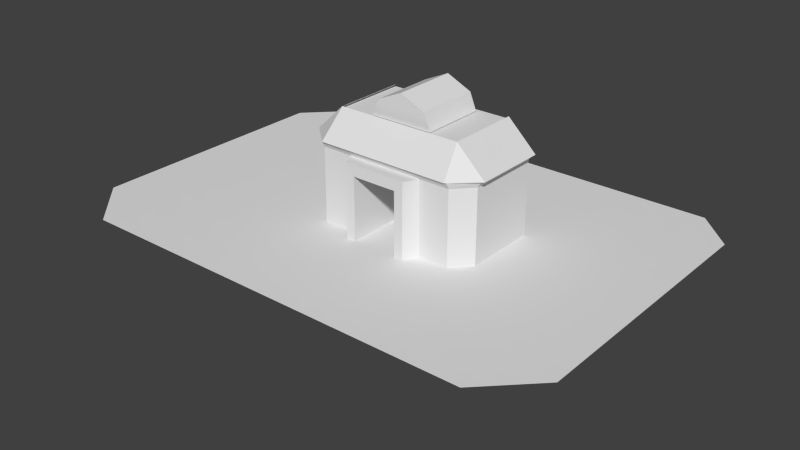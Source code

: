 # Source: PokeCenter1.blend  (saved by Blender 2.71.0; exported with 4.5.12 LTS)
import bpy
from mathutils import Matrix  # noqa: F401  (used for matrix-valued properties, if any)

bpy.ops.wm.read_factory_settings(use_empty=True)
scene = bpy.context.scene
scene.name = 'Scene'

# ---- collections
col_collection_1 = bpy.data.collections.new('Collection 1'); scene.collection.children.link(col_collection_1)

# ---- materials (node trees are filled in below, after node groups)
mat_h_kage_002 = bpy.data.materials.new('h_kage.002')
mat_h_kage_002.alpha_threshold = 0.0
mat_h_kage_002.use_transparent_shadow = False
mat_h_kage_002.diffuse_color = (0.7843, 0.7843, 0.7843, 1.0)
mat_h_kage_002.roughness = 0.5
mat_h_kage_002.line_color = (0.0, 0.0, 0.0, 0.2903)
mat_light_a = bpy.data.materials.new('light_a')
mat_light_a.alpha_threshold = 0.0
mat_light_a.use_transparent_shadow = False
mat_light_a.diffuse_color = (0.7843, 0.7843, 0.7843, 1.0)
mat_light_a.roughness = 0.5
mat_light_a.line_color = (0.0, 0.0, 0.0, 1.0)
mat_pc_2 = bpy.data.materials.new('pc_2')
mat_pc_2.alpha_threshold = 0.0
mat_pc_2.use_transparent_shadow = False
mat_pc_2.diffuse_color = (0.7843, 0.7843, 0.7843, 1.0)
mat_pc_2.roughness = 0.5
mat_pc_2.line_color = (0.0, 0.0, 0.0, 1.0)
mat_pc_1 = bpy.data.materials.new('pc_1')
mat_pc_1.alpha_threshold = 0.0
mat_pc_1.use_transparent_shadow = False
mat_pc_1.diffuse_color = (0.7843, 0.7843, 0.7843, 1.0)
mat_pc_1.roughness = 0.5
mat_pc_1.line_color = (0.0, 0.0, 0.0, 1.0)

# ---- material node trees

# ---- world
world_world = bpy.data.worlds.new('World'); scene.world = world_world
world_world.color = (0.05088, 0.05088, 0.05088)
world_world.use_sun_shadow = False
world_world.sun_shadow_jitter_overblur = 0.0
world_world.cycles.sampling_method = 'MANUAL'
world_world.cycles.sample_map_resolution = 256

# ---- meshes
me_polygon3_001 = bpy.data.meshes.new('polygon3.001')
me_polygon3_001.from_pydata([(-5.125, 0.125, -2.677), (-5.125, 0.125, 2.573), (-4.14, 0.125, -3.677), (-4.125, 0.125, 2.573), (4.455, 0.125, -3.677), (4.455, 0.125, 2.573), (5.205, 0.125, -2.927), (5.205, 0.125, 2.573), (-4.125, 0.125, 2.573), (-4.125, 0.125, 3.573), (4.455, 0.125, 2.573), (3.455, 0.125, 3.573), (5.205, 0.125, 2.573), (4.205, 0.125, 3.573), (-4.125, 0.125, 3.573), (-4.125, 0.125, 2.573), (-5.125, 0.125, 2.573)], [], [(0, 1, 2), (1, 3, 2), (2, 3, 4), (3, 5, 4), (4, 5, 6), (5, 7, 6), (8, 9, 10), (9, 11, 10), (10, 11, 12), (11, 13, 12), (14, 15, 16)])
_uv = me_polygon3_001.uv_layers.new(name='UVMap')
_uv.uv.foreach_set('vector', [0.0, 1.0, 0.0, 0.5, 0.04688, 1.0, 0.0, 0.5, 0.05078, 0.5, 0.04688, 1.0, 0.04688, 1.0, 0.05078, 0.5, 0.5, 1.0, 0.05078, 0.5, 0.5, 0.5, 0.5, 1.0, 0.5, 1.0, 0.5, 0.5, 1.0, 1.0, 0.5, 0.5, 1.0, 0.5, 1.0, 1.0, 0.05078, 0.5, 0.0, 0.0, 0.5, 0.5, 0.0, 0.0, 0.5, 0.0, 0.5, 0.5, 0.5, 0.5, 0.5, 0.0, 1.0, 0.5, 0.5, 0.0, 1.0, 0.0, 1.0, 0.5, 0.0, 0.0, 0.05078, 0.5, 0.0, 0.5])
me_polygon3_001.materials.append(mat_h_kage_002)
me_polygon3_001.use_remesh_preserve_volume = False
me_polygon3_001.use_remesh_preserve_attributes = False
me_polygon3_001.use_mirror_vertex_groups = False
me_polygon3_001.update()
me_polygon2_002 = bpy.data.meshes.new('polygon2.002')
me_polygon2_002.from_pydata([(0.8729, 2.315, 0.5535), (0.8729, 1.749, 1.012), (1.882, 1.749, 1.012), (1.79, 2.315, 0.5535), (0.1393, 2.315, 0.5535), (0.1393, 1.749, 1.012), (0.8729, 1.749, 1.012), (0.8729, 2.315, 0.5535), (1.79, 2.315, 0.5535), (2.386, 1.749, 0.5535), (2.386, 1.749, -0.9437), (1.79, 2.315, -0.9436), (-1.374, 1.749, 0.5535), (-0.7777, 2.315, 0.5535), (-0.7777, 2.315, -0.9436), (-1.374, 1.749, -0.9437), (-0.8694, 1.749, 1.012), (0.1393, 1.749, 1.012), (0.1393, 2.315, 0.5535), (-0.7777, 2.315, 0.5535), (1.882, 1.749, 1.012), (2.386, 1.749, 0.5535), (1.79, 2.315, 0.5535), (-1.374, 1.749, 0.5535), (-0.8694, 1.749, 1.012), (-0.7777, 2.315, 0.5535), (0.04757, 1.618, 0.9195), (0.04757, 1.618, 1.195), (0.9646, 1.618, 0.9195), (0.9646, 1.618, 1.195), (1.285, 1.618, 0.9195), (1.148, 1.618, 1.196), (1.914, 1.734, 0.9773), (1.798, 2.269, 0.5535), (0.8729, 1.734, 0.9773), (0.8729, 2.269, 0.5535), (0.1393, 1.734, 0.9773), (0.1393, 2.269, 0.5535), (0.001448, 2.613, -0.852), (0.002612, 2.613, 0.4618), (0.5061, 2.843, -0.852), (0.5061, 2.843, 0.4618), (1.011, 2.613, -0.852), (1.011, 2.613, 0.4618), (0.8729, 2.269, -0.9449), (0.1376, 2.269, -0.9425), (0.1393, 2.269, 0.5535), (0.8729, 2.269, 0.5535), (0.1376, 2.269, -0.9425), (-0.7862, 2.269, -0.9425), (-0.7862, 2.269, 0.5535), (0.1393, 2.269, 0.5535), (0.8729, 2.269, -0.9449), (0.8729, 1.734, -1.342), (0.1398, 1.734, -1.339), (0.1376, 2.269, -0.9425), (0.8729, 1.734, -1.342), (0.8729, 1.618, -1.284), (0.1387, 1.618, -1.281), (0.1398, 1.734, -1.339), (0.1376, 2.269, -0.9425), (0.1398, 1.734, -1.339), (-0.9019, 1.734, -1.339), (-0.7862, 2.269, -0.9425), (0.1398, 1.734, -1.339), (0.1387, 1.618, -1.281), (-0.9019, 1.618, -1.281), (-0.9019, 1.734, -1.339), (0.8729, 1.618, 0.9195), (1.914, 1.618, 0.9195), (1.914, 1.734, 0.9773), (0.8729, 1.734, 0.9773), (0.1393, 1.618, 0.9195), (0.8729, 1.618, 0.9195), (0.8729, 1.734, 0.9773), (0.1393, 1.734, 0.9773), (-0.2734, 1.618, 0.9195), (-0.2734, 1.398, 0.9195), (-0.1358, 1.398, 1.196), (-0.1358, 1.618, 1.196), (-0.9019, 1.734, 0.9773), (0.1393, 1.734, 0.9773), (0.1393, 2.269, 0.5535), (-0.7862, 2.269, 0.5535), (-1.307, 1.734, -0.9437), (-1.307, 1.734, 0.5535), (-0.7862, 2.269, 0.5535), (-0.7862, 2.269, -0.9425), (1.914, 1.734, -1.339), (0.8729, 1.734, -1.342), (0.8729, 2.269, -0.9449), (1.798, 2.27, -0.9425), (2.25, 1.618, -0.9437), (1.914, 1.618, -1.281), (1.914, 1.734, -1.339), (2.323, 1.734, -0.9437), (2.246, 1.618, 0.5535), (2.25, 1.618, -0.9437), (2.323, 1.734, -0.9437), (2.319, 1.734, 0.5535), (1.914, 1.618, 0.9195), (2.246, 1.618, 0.5535), (2.319, 1.734, 0.5535), (1.914, 1.734, 0.9773), (-1.236, 1.618, 0.5535), (-0.9019, 1.618, 0.9195), (-0.9019, 1.734, 0.9773), (-1.307, 1.734, 0.5535), (-1.236, 1.618, -0.9437), (-1.236, 1.618, 0.5535), (-1.307, 1.734, 0.5535), (-1.307, 1.734, -0.9437), (-0.9019, 1.618, -1.281), (-1.236, 1.618, -0.9437), (-1.307, 1.734, -0.9437), (-0.9019, 1.734, -1.339), (1.914, 1.618, -1.281), (0.8729, 1.618, -1.284), (0.8729, 1.734, -1.342), (1.914, 1.734, -1.339), (-0.9019, 1.618, 0.9195), (0.1393, 1.618, 0.9195), (0.1393, 1.734, 0.9773), (-0.9019, 1.734, 0.9773), (-0.2734, 1.618, 0.9195), (-0.1358, 1.618, 1.196), (0.04757, 1.618, 1.195), (0.04757, 1.618, 0.9195), (1.148, 1.618, 1.196), (1.148, 1.398, 1.196), (1.285, 1.398, 0.9195), (1.285, 1.618, 0.9195), (-0.1358, 1.618, 1.196), (-0.1358, 1.398, 1.196), (0.04757, 1.398, 1.195), (0.04757, 1.618, 1.195), (0.04757, 1.618, 1.195), (0.04757, 1.398, 1.195), (0.9646, 1.398, 1.195), (0.9646, 1.618, 1.195), (2.319, 1.734, 0.5535), (2.323, 1.734, -0.9437), (1.798, 2.27, -0.9425), (1.798, 2.269, 0.5535), (0.9646, 1.398, 1.195), (1.148, 1.398, 1.196), (1.148, 1.618, 1.196), (0.9646, 1.618, 1.195), (1.148, 2.28, -0.852), (1.011, 2.613, -0.852), (1.011, 2.613, 0.4618), (1.148, 2.28, 0.4618), (0.001448, 2.613, -0.852), (-0.1358, 2.28, -0.852), (-0.1358, 2.28, 0.4618), (0.002612, 2.613, 0.4618), (1.798, 2.269, 0.5535), (1.798, 2.27, -0.9425), (0.8729, 2.269, -0.9449), (0.8729, 2.269, 0.5535), (0.001448, 2.613, -0.852), (0.5061, 2.843, -0.852), (0.5061, 2.28, -0.852), (1.798, 2.269, 0.5535), (1.914, 1.734, 0.9773), (2.319, 1.734, 0.5535), (-0.7862, 2.269, 0.5535), (-1.307, 1.734, 0.5535), (-0.9019, 1.734, 0.9773), (-0.7862, 2.269, -0.9425), (-0.9019, 1.734, -1.339), (-1.307, 1.734, -0.9437), (1.798, 2.27, -0.9425), (2.323, 1.734, -0.9437), (1.914, 1.734, -1.339), (1.148, 2.28, 0.4618), (1.011, 2.613, 0.4618), (0.5061, 2.28, 0.4618), (0.002612, 2.613, 0.4618), (-0.1358, 2.28, 0.4618), (0.5061, 2.28, 0.4618), (0.5061, 2.843, 0.4618), (0.002612, 2.613, 0.4618), (0.5061, 2.28, 0.4618), (1.011, 2.613, 0.4618), (0.5061, 2.843, 0.4618), (0.5061, 2.28, 0.4618), (1.011, 2.613, -0.852), (1.148, 2.28, -0.852), (0.5061, 2.28, -0.852), (-0.1358, 2.28, -0.852), (0.001448, 2.613, -0.852), (0.5061, 2.28, -0.852), (0.5061, 2.843, -0.852), (1.011, 2.613, -0.852), (0.5061, 2.28, -0.852), (1.285, 1.398, 0.9195), (1.148, 1.398, 1.196), (1.285, 0.4355, 0.9195), (1.148, 0.4355, 1.196), (1.285, 0.02286, 0.9195), (1.148, 0.02286, 1.196), (0.04757, 1.398, 1.195), (-0.1358, 1.398, 1.196), (0.04757, 0.4355, 1.195), (-0.1358, 0.4355, 1.196), (0.04757, 0.02286, 1.195), (-0.1358, 0.02286, 1.196), (1.914, 1.398, 0.9195), (1.285, 1.398, 0.9195), (1.914, 0.4355, 0.9195), (1.285, 0.4355, 0.9195), (1.914, 0.02286, 0.9195), (1.285, 0.02286, 0.9195), (-0.1358, 1.398, 1.196), (-0.2734, 1.398, 0.9195), (-0.1358, 0.4355, 1.196), (-0.2734, 0.4355, 0.9195), (-0.1358, 0.02286, 1.196), (-0.2734, 0.02286, 0.9195), (1.148, 1.398, 1.196), (0.9646, 1.398, 1.195), (1.148, 0.4355, 1.196), (0.9646, 0.4355, 1.195), (1.148, 0.02286, 1.196), (0.9646, 0.02286, 1.195), (1.914, 1.398, -1.281), (2.25, 1.4, -0.9437), (1.914, 0.4355, -1.281), (2.25, 0.4355, -0.9437), (1.914, 0.02286, -1.281), (2.25, 0.02286, -0.9437), (2.25, 1.4, -0.9437), (2.246, 1.397, 0.5535), (2.25, 0.4355, -0.9437), (2.246, 0.4355, 0.5535), (2.25, 0.02286, -0.9437), (2.246, 0.02286, 0.5535), (2.246, 1.397, 0.5535), (1.914, 1.398, 0.9195), (2.246, 0.4355, 0.5535), (1.914, 0.4355, 0.9195), (2.246, 0.02286, 0.5535), (1.914, 0.02286, 0.9195), (-0.2734, 1.398, 0.9195), (-0.9019, 1.398, 0.9195), (-0.2734, 0.4355, 0.9195), (-0.9019, 0.4355, 0.9195), (-0.2734, 0.02286, 0.9195), (-0.9019, 0.02286, 0.9195), (-0.9019, 1.398, 0.9195), (-1.236, 1.397, 0.5535), (-0.9019, 0.4355, 0.9195), (-1.236, 0.4355, 0.5535), (-0.9019, 0.02286, 0.9195), (-1.236, 0.02286, 0.5535), (-1.236, 1.397, 0.5535), (-1.236, 1.4, -0.9437), (-1.236, 0.4355, 0.5535), (-1.236, 0.4355, -0.9437), (-1.236, 0.02286, 0.5535), (-1.236, 0.02286, -0.9437), (-1.236, 1.4, -0.9437), (-0.9019, 1.398, -1.281), (-1.236, 0.4355, -0.9437), (-0.9019, 0.4355, -1.281), (-1.236, 0.02286, -0.9437), (-0.9019, 0.02286, -1.281), (1.285, 1.618, 0.9195), (1.285, 1.398, 0.9195), (1.914, 1.398, 0.9195), (1.914, 1.618, 0.9195), (0.04757, 0.02976, 0.04979), (0.04757, 1.398, 0.04979), (0.04757, 1.398, 0.8738), (0.04757, 0.02286, 0.8738), (0.9646, 0.02976, 0.04979), (0.9646, 0.02286, 0.8738), (0.9646, 1.398, 0.8738), (0.9646, 1.398, 0.04979), (0.04757, 0.02286, 0.8738), (0.9646, 0.02286, 0.8738), (0.9646, 0.02976, 0.04979), (0.04757, 0.02976, 0.04979), (0.04757, 0.02286, 0.8738), (0.04757, 1.398, 0.8738), (0.04757, 1.398, 1.195), (0.04757, 0.4355, 1.195), (0.9646, 0.02286, 0.8738), (0.9646, 0.4355, 1.195), (0.9646, 1.398, 1.195), (0.9646, 1.398, 0.8738), (0.04757, 0.02976, 0.04979), (0.9646, 0.02976, 0.04979), (0.9646, 1.398, 0.04979), (0.04757, 1.398, 0.04979), (2.25, 1.4, -0.9437), (1.914, 1.398, -1.281), (1.914, 1.618, -1.281), (2.25, 1.618, -0.9437), (2.246, 1.397, 0.5535), (2.25, 1.4, -0.9437), (2.25, 1.618, -0.9437), (2.246, 1.618, 0.5535), (1.914, 1.398, 0.9195), (2.246, 1.397, 0.5535), (2.246, 1.618, 0.5535), (1.914, 1.618, 0.9195), (-0.9019, 1.398, 0.9195), (-0.2734, 1.398, 0.9195), (-0.2734, 1.618, 0.9195), (-0.9019, 1.618, 0.9195), (-1.236, 1.397, 0.5535), (-0.9019, 1.398, 0.9195), (-0.9019, 1.618, 0.9195), (-1.236, 1.618, 0.5535), (-1.236, 1.4, -0.9437), (-1.236, 1.397, 0.5535), (-1.236, 1.618, 0.5535), (-1.236, 1.618, -0.9437), (-0.9019, 1.398, -1.281), (-1.236, 1.4, -0.9437), (-1.236, 1.618, -0.9437), (-0.9019, 1.618, -1.281), (0.9646, 0.02286, 1.195), (0.9646, 0.4355, 1.195), (0.9646, 0.02286, 0.8738), (0.04757, 0.4355, 1.195), (0.04757, 0.02286, 1.195), (0.04757, 0.02286, 0.8738)], [], [(0, 1, 2), (3, 0, 2), (4, 5, 6), (6, 7, 4), (8, 9, 10), (10, 11, 8), (12, 13, 14), (14, 15, 12), (16, 17, 18), (18, 19, 16), (20, 21, 22), (23, 24, 25), (26, 27, 28), (27, 29, 28), (28, 29, 30), (29, 31, 30), (32, 33, 34), (33, 35, 34), (34, 35, 36), (35, 37, 36), (38, 39, 40), (39, 41, 40), (40, 41, 42), (41, 43, 42), (44, 45, 46), (46, 47, 44), (48, 49, 50), (50, 51, 48), (52, 53, 54), (54, 55, 52), (56, 57, 58), (58, 59, 56), (60, 61, 62), (62, 63, 60), (64, 65, 66), (66, 67, 64), (68, 69, 70), (70, 71, 68), (72, 73, 74), (74, 75, 72), (76, 77, 78), (78, 79, 76), (80, 81, 82), (82, 83, 80), (84, 85, 86), (86, 87, 84), (88, 89, 90), (90, 91, 88), (92, 93, 94), (94, 95, 92), (96, 97, 98), (98, 99, 96), (100, 101, 102), (102, 103, 100), (104, 105, 106), (106, 107, 104), (108, 109, 110), (110, 111, 108), (112, 113, 114), (114, 115, 112), (116, 117, 118), (118, 119, 116), (120, 121, 122), (122, 123, 120), (124, 125, 126), (126, 127, 124), (128, 129, 130), (130, 131, 128), (132, 133, 134), (134, 135, 132), (136, 137, 138), (138, 139, 136), (140, 141, 142), (142, 143, 140), (144, 145, 146), (146, 147, 144), (148, 149, 150), (150, 151, 148), (152, 153, 154), (154, 155, 152), (156, 157, 158), (158, 159, 156), (160, 161, 162), (163, 164, 165), (166, 167, 168), (169, 170, 171), (172, 173, 174), (175, 176, 177), (178, 179, 180), (181, 182, 183), (184, 185, 186), (187, 188, 189), (190, 191, 192), (193, 194, 195), (196, 197, 198), (197, 199, 198), (198, 199, 200), (199, 201, 200), (202, 203, 204), (203, 205, 204), (204, 205, 206), (205, 207, 206), (208, 209, 210), (209, 211, 210), (210, 211, 212), (211, 213, 212), (214, 215, 216), (215, 217, 216), (216, 217, 218), (217, 219, 218), (220, 221, 222), (221, 223, 222), (222, 223, 224), (223, 225, 224), (226, 227, 228), (227, 229, 228), (228, 229, 230), (229, 231, 230), (232, 233, 234), (233, 235, 234), (234, 235, 236), (235, 237, 236), (238, 239, 240), (239, 241, 240), (240, 241, 242), (241, 243, 242), (244, 245, 246), (245, 247, 246), (246, 247, 248), (247, 249, 248), (250, 251, 252), (251, 253, 252), (252, 253, 254), (253, 255, 254), (256, 257, 258), (257, 259, 258), (258, 259, 260), (259, 261, 260), (262, 263, 264), (263, 265, 264), (264, 265, 266), (265, 267, 266), (268, 269, 270), (270, 271, 268), (272, 273, 274), (274, 275, 272), (276, 277, 278), (278, 279, 276), (280, 281, 282), (282, 283, 280), (284, 285, 286), (286, 287, 284), (288, 289, 290), (290, 291, 288), (292, 293, 294), (294, 295, 292), (296, 297, 298), (298, 299, 296), (300, 301, 302), (302, 303, 300), (304, 305, 306), (306, 307, 304), (308, 309, 310), (310, 311, 308), (312, 313, 314), (314, 315, 312), (316, 317, 318), (318, 319, 316), (320, 321, 322), (322, 323, 320), (324, 325, 326), (327, 328, 329)])
me_polygon2_002.polygons.foreach_set('material_index', [0, 0, 0, 0, 0, 0, 0, 0, 0, 0, 0, 0, 1, 1, 1, 1, 1, 1, 1, 1, 1, 1, 1, 1, 1, 1, 1, 1, 1, 1, 1, 1, 1, 1, 1, 1, 1, 1, 1, 1, 1, 1, 1, 1, 1, 1, 1, 1, 1, 1, 1, 1, 1, 1, 1, 1, 1, 1, 1, 1, 1, 1, 1, 1, 1, 1, 1, 1, 1, 1, 1, 1, 1, 1, 1, 1, 1, 1, 1, 1, 1, 1, 1, 1, 1, 1, 1, 1, 1, 1, 1, 1, 1, 1, 2, 2, 2, 2, 2, 2, 2, 2, 2, 2, 2, 2, 2, 2, 2, 2, 2, 2, 2, 2, 2, 2, 2, 2, 2, 2, 2, 2, 2, 2, 2, 2, 2, 2, 2, 2, 2, 2, 2, 2, 2, 2, 2, 2, 2, 2, 2, 2, 2, 2, 2, 2, 2, 2, 2, 2, 2, 2, 2, 2, 2, 2, 2, 2, 2, 2, 2, 2, 2, 2, 2, 2, 2, 2, 2, 2, 2, 2])
_uv = me_polygon2_002.uv_layers.new(name='UVMap')
_uv.uv.foreach_set('vector', [0.5625, 0.6406, 0.5625, 0.1406, 0.1426, 0.1406, 0.1426, 0.6406, 0.5625, 0.6406, 0.1426, 0.1406, 0.5156, 0.6406, 0.5156, 0.1406, 0.9844, 0.1406, 0.9844, 0.1406, 0.9844, 0.6406, 0.5156, 0.6406, 0.1406, 0.6406, 0.1406, 0.1406, 0.3594, 0.1406, 0.3594, 0.1406, 0.3594, 0.6406, 0.1406, 0.6406, 0.1406, 0.1406, 0.1406, 0.6406, 0.3594, 0.6406, 0.3594, 0.6406, 0.3594, 0.1406, 0.1406, 0.1406, 0.1426, 0.1406, 0.5625, 0.1406, 0.5625, 0.6406, 0.5625, 0.6406, 0.1426, 0.6406, 0.1426, 0.1406, 0.1406, 0.1406, 0.3438, 0.1406, 0.25, 0.6405, 0.1406, 0.1406, 0.3438, 0.1406, 0.25, 0.6405, -0.8906, 0.625, -0.9844, 0.625, -0.8906, 0.5469, -0.9844, 0.625, -0.9844, 0.5469, -0.8906, 0.5469, -0.8906, 0.5469, -0.9844, 0.5469, -0.8906, 0.625, -0.9844, 0.5469, -0.9844, 0.625, -0.8906, 0.625, 0.01562, 0.1719, 0.01562, 0.6406, 0.1094, 0.1719, 0.01562, 0.6406, 0.1094, 0.6406, 0.1094, 0.1719, 0.1094, 0.1719, 0.1094, 0.6406, 0.01562, 0.1719, 0.1094, 0.6406, 0.01562, 0.6406, 0.01562, 0.1719, 0.4062, 0.7812, 0.4062, 0.7188, 0.01562, 0.7812, 0.4062, 0.7188, 0.01562, 0.7188, 0.01562, 0.7812, 0.01562, 0.7812, 0.01562, 0.7188, 0.4062, 0.7812, 0.01562, 0.7188, 0.4062, 0.7188, 0.4062, 0.7812, -0.9844, 0.8281, -0.5156, 0.8281, -0.5156, 0.8906, -0.5156, 0.8906, -0.9844, 0.8906, -0.9844, 0.8281, -0.9844, 0.8281, -0.5156, 0.8281, -0.5156, 0.8281, -0.5156, 0.8281, -0.9844, 0.8281, -0.9844, 0.8281, 0.01562, 0.6406, 0.01562, 0.1719, 0.1094, 0.1719, 0.1094, 0.1719, 0.1094, 0.6406, 0.01562, 0.6406, 0.03125, 0.3125, 0.03125, 0.1406, 0.09375, 0.1406, 0.09375, 0.1406, 0.09375, 0.3125, 0.03125, 0.3125, 0.01562, 0.6406, 0.01562, 0.1719, 0.1094, 0.1719, 0.1094, 0.1719, 0.1094, 0.6406, 0.01562, 0.6406, 0.03125, 0.3125, 0.03125, 0.1406, 0.09375, 0.1406, 0.09375, 0.1406, 0.09375, 0.3125, 0.03125, 0.3125, 0.03125, 0.1406, 0.09375, 0.1406, 0.09375, 0.3125, 0.09375, 0.3125, 0.03125, 0.3125, 0.03125, 0.1406, 0.03125, 0.1406, 0.09375, 0.1406, 0.09375, 0.3125, 0.09375, 0.3125, 0.03125, 0.3125, 0.03125, 0.1406, -0.9844, 0.4219, -0.9844, 0.2344, -0.8906, 0.2344, -0.8906, 0.2344, -0.8906, 0.4219, -0.9844, 0.4219, 0.01562, 0.1719, 0.1094, 0.1719, 0.1094, 0.6406, 0.1094, 0.6406, 0.01562, 0.6406, 0.01562, 0.1719, 0.01562, 0.1719, 0.1094, 0.1719, 0.1094, 0.6406, 0.1094, 0.6406, 0.01562, 0.6406, 0.01562, 0.1719, 0.01562, 0.1719, 0.1094, 0.1719, 0.1094, 0.6406, 0.1094, 0.6406, 0.01562, 0.6406, 0.01562, 0.1719, 0.03125, 0.1406, 0.09375, 0.1406, 0.09375, 0.3125, 0.09375, 0.3125, 0.03125, 0.3125, 0.03125, 0.1406, 0.03125, 0.1406, 0.09375, 0.1406, 0.09375, 0.3125, 0.09375, 0.3125, 0.03125, 0.3125, 0.03125, 0.1406, 0.03125, 0.1406, 0.09375, 0.1406, 0.09375, 0.3125, 0.09375, 0.3125, 0.03125, 0.3125, 0.03125, 0.1406, 0.03125, 0.1406, 0.09375, 0.1406, 0.09375, 0.3125, 0.09375, 0.3125, 0.03125, 0.3125, 0.03125, 0.1406, 0.03125, 0.1406, 0.09375, 0.1406, 0.09375, 0.3125, 0.09375, 0.3125, 0.03125, 0.3125, 0.03125, 0.1406, 0.03125, 0.1406, 0.09375, 0.1406, 0.09375, 0.3125, 0.09375, 0.3125, 0.03125, 0.3125, 0.03125, 0.1406, 0.03125, 0.1406, 0.09375, 0.1406, 0.09375, 0.3125, 0.09375, 0.3125, 0.03125, 0.3125, 0.03125, 0.1406, 0.03125, 0.1406, 0.09375, 0.1406, 0.09375, 0.3125, 0.09375, 0.3125, 0.03125, 0.3125, 0.03125, 0.1406, -0.8906, 0.625, -0.9844, 0.625, -0.9844, 0.5469, -0.9844, 0.5469, -0.8906, 0.5469, -0.8906, 0.625, -0.9844, 0.4219, -0.9844, 0.2344, -0.8906, 0.2344, -0.8906, 0.2344, -0.8906, 0.4219, -0.9844, 0.4219, -0.9844, 0.4219, -0.9844, 0.2344, -0.8906, 0.2344, -0.8906, 0.2344, -0.8906, 0.4219, -0.9844, 0.4219, -0.9844, 0.4219, -0.9844, 0.2344, -0.8906, 0.2344, -0.8906, 0.2344, -0.8906, 0.4219, -0.9844, 0.4219, 0.01562, 0.1719, 0.1094, 0.1719, 0.1094, 0.6406, 0.1094, 0.6406, 0.01562, 0.6406, 0.01562, 0.1719, -0.9844, 0.2344, -0.8906, 0.2344, -0.8906, 0.4219, -0.8906, 0.4219, -0.9844, 0.4219, -0.9844, 0.2344, 0.4375, 0.875, 0.0625, 0.875, 0.0625, 0.8281, 0.0625, 0.8281, 0.4375, 0.8281, 0.4375, 0.875, 0.4375, 0.875, 0.0625, 0.875, 0.0625, 0.8281, 0.0625, 0.8281, 0.4375, 0.8281, 0.4375, 0.875, -0.5156, 0.8281, -0.5156, 0.8906, -0.9844, 0.8906, -0.9844, 0.8906, -0.9844, 0.8281, -0.5156, 0.8281, 0.2998, 0.02539, 0.2998, 0.09961, 0.0, 0.0498, 0.0625, 0.6406, 0.1094, 0.1719, 0.01562, 0.1719, 0.0625, 0.6406, 0.1094, 0.1719, 0.01562, 0.1719, 0.0625, 0.6406, 0.1094, 0.1719, 0.01562, 0.1719, 0.0625, 0.6406, 0.1094, 0.1719, 0.01562, 0.1719, 0.2998, 0.02539, 0.2998, 0.09961, 0.0, 0.0498, 0.2998, 0.02539, 0.2998, 0.09961, 0.0, 0.0498, 0.2998, 0.02539, 0.2998, 0.09961, 0.0, 0.0498, 0.2998, 0.02539, 0.2998, 0.09961, 0.0, 0.0498, 0.2998, 0.02539, 0.2998, 0.09961, 0.0, 0.0498, 0.2998, 0.02539, 0.2998, 0.09961, 0.0, 0.0498, 0.2998, 0.02539, 0.2998, 0.09961, 0.0, 0.0498, 0.1406, 0.8125, 0.07324, 0.8125, 0.1406, 0.2188, 0.07324, 0.8125, 0.07324, 0.2188, 0.1406, 0.2188, 0.1406, 0.2188, 0.07324, 0.2188, 0.1406, 0.0, 0.07324, 0.2188, 0.07324, 0.0, 0.1406, 0.0, 0.6094, 0.8125, 0.5898, 0.8125, 0.6094, 0.2188, 0.5898, 0.8125, 0.5898, 0.2188, 0.6094, 0.2188, 0.6094, 0.2188, 0.5898, 0.2188, 0.6094, 0.0, 0.5898, 0.2188, 0.5898, 0.0, 0.6094, 0.0, -0.6826, 0.8125, -0.3906, 0.8125, -0.6826, 0.2188, -0.3906, 0.8125, -0.3906, 0.2188, -0.6826, 0.2188, -0.6826, 0.2188, -0.3906, 0.2188, -0.6826, 0.01562, -0.3906, 0.2188, -0.3906, 0.01562, -0.6826, 0.01562, -0.4795, 0.8125, -0.4922, 0.8125, -0.4795, 0.2188, -0.4922, 0.8125, -0.4922, 0.2188, -0.4795, 0.2188, -0.4795, 0.2188, -0.4922, 0.2188, -0.4795, 0.01562, -0.4922, 0.2188, -0.4922, 0.01562, -0.4795, 0.01562, 0.07324, 0.8125, 0.01562, 0.8125, 0.07324, 0.2188, 0.01562, 0.8125, 0.01562, 0.2188, 0.07324, 0.2188, 0.07324, 0.2188, 0.01562, 0.2188, 0.07324, 0.0, 0.01562, 0.2188, 0.01562, 0.0, 0.07324, 0.0, 0.375, 0.8125, 0.1875, 0.8125, 0.375, 0.2188, 0.1875, 0.8125, 0.1875, 0.2188, 0.375, 0.2188, 0.375, 0.2188, 0.1875, 0.2188, 0.375, 0.0, 0.1875, 0.2188, 0.1875, 0.0, 0.375, 0.0, 0.375, 0.8125, 0.1875, 0.8125, 0.375, 0.2188, 0.1875, 0.8125, 0.1875, 0.2188, 0.375, 0.2188, 0.375, 0.2188, 0.1875, 0.2188, 0.375, 0.0, 0.1875, 0.2188, 0.1875, 0.0, 0.375, 0.0, 0.375, 0.8125, 0.1875, 0.8125, 0.375, 0.2188, 0.1875, 0.8125, 0.1875, 0.2188, 0.375, 0.2188, 0.375, 0.2188, 0.1875, 0.2188, 0.375, 0.0, 0.1875, 0.2188, 0.1875, 0.0, 0.375, 0.0, -0.3906, 0.8125, -0.6826, 0.8125, -0.3906, 0.2188, -0.6826, 0.8125, -0.6826, 0.2188, -0.3906, 0.2188, -0.3906, 0.2188, -0.6826, 0.2188, -0.3906, 0.01562, -0.6826, 0.2188, -0.6826, 0.01562, -0.3906, 0.01562, 0.375, 0.8125, 0.1875, 0.8125, 0.375, 0.2188, 0.1875, 0.8125, 0.1875, 0.2188, 0.375, 0.2188, 0.375, 0.2188, 0.1875, 0.2188, 0.375, 0.0, 0.1875, 0.2188, 0.1875, 0.0, 0.375, 0.0, 0.375, 0.8125, 0.1875, 0.8125, 0.375, 0.2188, 0.1875, 0.8125, 0.1875, 0.2188, 0.375, 0.2188, 0.375, 0.2188, 0.1875, 0.2188, 0.375, 0.0, 0.1875, 0.2188, 0.1875, 0.0, 0.375, 0.0, 0.375, 0.8125, 0.1875, 0.8125, 0.375, 0.2188, 0.1875, 0.8125, 0.1875, 0.2188, 0.375, 0.2188, 0.375, 0.2188, 0.1875, 0.2188, 0.375, 0.0, 0.1875, 0.2188, 0.1875, 0.0, 0.375, 0.0, -0.5693, 0.9844, -0.5693, 0.8125, -0.8037, 0.8125, -0.8037, 0.8125, -0.8037, 0.9844, -0.5693, 0.9844, 0.9844, 0.01562, 0.8906, 0.01562, 0.8906, 0.01562, 0.8906, 0.01562, 0.9844, 0.01562, 0.9844, 0.01562, 0.9844, 0.1094, 0.9844, 0.1094, 0.8906, 0.1094, 0.8906, 0.1094, 0.8906, 0.1094, 0.9844, 0.1094, 0.8906, 0.1094, 0.8906, 0.01562, 0.9844, 0.01562, 0.9844, 0.01562, 0.9844, 0.1094, 0.8906, 0.1094, 0.6064, 0.007812, 0.6064, 0.8203, 0.5596, 0.8203, 0.5596, 0.8203, 0.5596, 0.2266, 0.6064, 0.007812, 0.6084, 0.004883, 0.5615, 0.2236, 0.5615, 0.8174, 0.5615, 0.8174, 0.6084, 0.8174, 0.6084, 0.004883, 0.9844, 0.01562, 0.9844, 0.1094, 0.8906, 0.1094, 0.8906, 0.1094, 0.8906, 0.01562, 0.9844, 0.01562, 0.125, 0.8076, 0.3252, 0.8076, 0.3252, 1.0, 0.3252, 1.0, 0.125, 1.0, 0.125, 0.8076, 0.125, 0.8076, 0.3252, 0.8076, 0.3252, 1.0, 0.3252, 1.0, 0.125, 1.0, 0.125, 0.8076, 0.125, 0.8076, 0.3252, 0.8076, 0.3252, 1.0, 0.3252, 1.0, 0.125, 1.0, 0.125, 0.8076, -0.8037, 0.8125, -0.5693, 0.8125, -0.5693, 0.9844, -0.5693, 0.9844, -0.8037, 0.9844, -0.8037, 0.8125, 0.125, 0.8076, 0.3252, 0.8076, 0.3252, 1.0, 0.3252, 1.0, 0.125, 1.0, 0.125, 0.8076, 0.125, 0.8076, 0.3252, 0.8076, 0.3252, 1.0, 0.3252, 1.0, 0.125, 1.0, 0.125, 0.8076, 0.125, 0.8076, 0.3252, 0.8076, 0.3252, 1.0, 0.3252, 1.0, 0.125, 1.0, 0.125, 0.8076, 0.5615, 0.004883, 0.5615, 0.2236, 0.6084, 0.004883, 0.5596, 0.2266, 0.5596, 0.007812, 0.6064, 0.007812])
me_polygon2_002.materials.append(mat_light_a)
me_polygon2_002.materials.append(mat_pc_2)
me_polygon2_002.materials.append(mat_pc_1)
me_polygon2_002.use_remesh_preserve_volume = False
me_polygon2_002.use_remesh_preserve_attributes = False
me_polygon2_002.use_mirror_vertex_groups = False
me_polygon2_002.update()

# ---- objects
ob_polygon3_001 = bpy.data.objects.new('polygon3.001', me_polygon3_001)
ob_polygon2_002 = bpy.data.objects.new('polygon2.002', me_polygon2_002)

# ---- transforms, parenting, visibility, modifiers, constraints
ob_polygon3_001.location = (0.0, 0.0, 0.0)
ob_polygon3_001.rotation_euler = (1.571, -0.0, 0.0)
ob_polygon3_001.hide_viewport = True
ob_polygon3_001.lineart.crease_threshold = 0.0
ob_polygon2_002.location = (0.0, 0.0, 0.0)
ob_polygon2_002.rotation_euler = (1.571, -0.0, 0.0)
ob_polygon2_002.lineart.crease_threshold = 0.0

# ---- collection membership
col_collection_1.objects.link(ob_polygon3_001)
col_collection_1.objects.link(ob_polygon2_002)

# ---- scene / render settings (as saved in the file)
scene.frame_start = 1; scene.frame_end = 250; scene.frame_set(1)
scene.render.engine = 'BLENDER_EEVEE_NEXT'
scene.render.resolution_percentage = 50
scene.render.dither_intensity = 0.0
scene.cycles.use_denoising = False
scene.cycles.samples = 10
scene.cycles.sampling_pattern = 'TABULATED_SOBOL'
scene.cycles.light_sampling_threshold = 0.0
scene.cycles.use_adaptive_sampling = False
scene.cycles.use_light_tree = False
scene.cycles.blur_glossy = 0.0
scene.cycles.volume_bounces = 1
scene.cycles.pixel_filter_type = 'GAUSSIAN'
scene.cycles.sample_clamp_indirect = 0.0
scene.view_settings.view_transform = 'Standard'
bpy.context.view_layer.update()

# ---- added for rendering (the .blend has no active camera and no usable light): camera, sun
cam_auto = bpy.data.cameras.new('AutoCamera')
cam_auto.lens = 50.0
cam_auto.sensor_width = 36.0
cam_auto.clip_end = 1000.0
ob_auto_camera = bpy.data.objects.new('AutoCamera', cam_auto)
scene.collection.objects.link(ob_auto_camera)
ob_auto_camera.location = (11.95, -14.2191, 9.47558)
ob_auto_camera.rotation_euler = (1.09748, -7.21219e-08, 0.694738)
scene.camera = ob_auto_camera
light_auto_sun = bpy.data.lights.new('AutoSun', 'SUN')
light_auto_sun.energy = 3.0
light_auto_sun.angle = 0.0523599
ob_auto_sun = bpy.data.objects.new('AutoSun', light_auto_sun)
scene.collection.objects.link(ob_auto_sun)
ob_auto_sun.rotation_euler = (0.872665, 0.174533, 0.523599)
bpy.context.view_layer.update()
